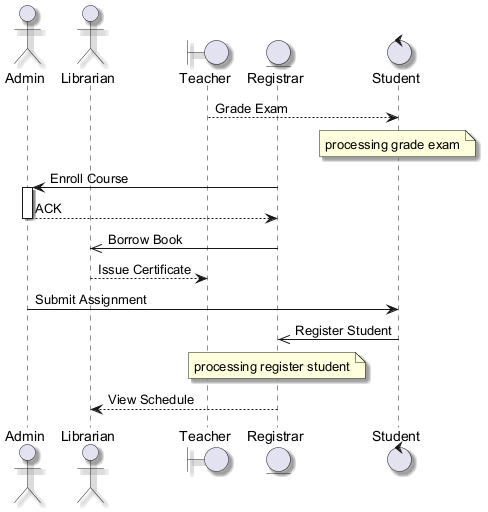

The diagram above was rendered by PlantUML. Its source (embedded in the PNG):
@startuml
skinparam backgroundColor #FFFFFF
skinparam classBackgroundColor #F1F8E9
skinparam classBorderColor #33691E
skinparam shadowing true
actor "Admin" as A
actor "Librarian" as L
boundary "Teacher" as T
entity "Registrar" as R
control "Student" as S
T --> S : Grade Exam
note over S : processing grade exam
R -> A : Enroll Course
activate A
A --> R : ACK
deactivate A
R ->> L : Borrow Book
L --> T : Issue Certificate
A -> S : Submit Assignment
S ->> R : Register Student
note over R : processing register student
R --> L : View Schedule
@enduml